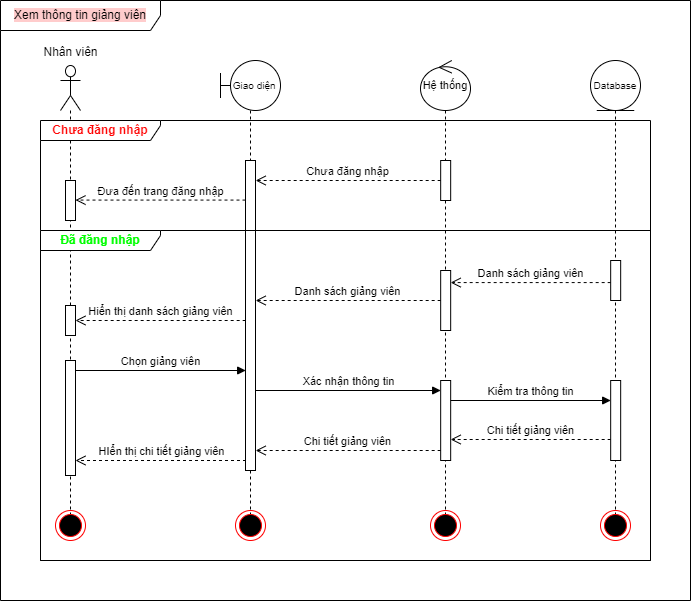

The diagram above was exported from draw.io. Its source (the exported page's mxGraphModel, read from the mxfile embedded in the PNG):
<mxGraphModel dx="1050" dy="621" grid="1" gridSize="10" guides="1" tooltips="1" connect="1" arrows="1" fold="1" page="1" pageScale="1" pageWidth="850" pageHeight="1100" math="0" shadow="0">
  <root>
    <mxCell id="0" />
    <mxCell id="1" parent="0" />
    <mxCell id="Qhqzmik02JmOhl7yBf_o-1" value="&lt;span style=&quot;background-color: rgb(255, 204, 204);&quot;&gt;Xem thông tin giảng viên&lt;/span&gt;" style="shape=umlFrame;whiteSpace=wrap;html=1;pointerEvents=0;width=160;height=30;" parent="1" vertex="1">
      <mxGeometry x="40" y="40" width="690" height="600" as="geometry" />
    </mxCell>
    <mxCell id="Qhqzmik02JmOhl7yBf_o-6" value="&lt;font style=&quot;font-size: 10px;&quot;&gt;&amp;nbsp; &amp;nbsp;Giao diện&lt;/font&gt;" style="shape=umlLifeline;perimeter=lifelinePerimeter;whiteSpace=wrap;html=1;container=1;dropTarget=0;collapsible=0;recursiveResize=0;outlineConnect=0;portConstraint=eastwest;newEdgeStyle={&quot;curved&quot;:0,&quot;rounded&quot;:0};participant=umlBoundary;size=50;" parent="1" vertex="1">
      <mxGeometry x="260" y="100" width="60" height="460" as="geometry" />
    </mxCell>
    <mxCell id="Qhqzmik02JmOhl7yBf_o-10" value="" style="html=1;points=[[0,0,0,0,5],[0,1,0,0,-5],[1,0,0,0,5],[1,1,0,0,-5]];perimeter=orthogonalPerimeter;outlineConnect=0;targetShapes=umlLifeline;portConstraint=eastwest;newEdgeStyle={&quot;curved&quot;:0,&quot;rounded&quot;:0};" parent="Qhqzmik02JmOhl7yBf_o-6" vertex="1">
      <mxGeometry x="25" y="100" width="10" height="310" as="geometry" />
    </mxCell>
    <mxCell id="Qhqzmik02JmOhl7yBf_o-7" value="" style="shape=umlLifeline;perimeter=lifelinePerimeter;whiteSpace=wrap;html=1;container=1;dropTarget=0;collapsible=0;recursiveResize=0;outlineConnect=0;portConstraint=eastwest;newEdgeStyle={&quot;curved&quot;:0,&quot;rounded&quot;:0};participant=umlActor;size=45;" parent="1" vertex="1">
      <mxGeometry x="100" y="105" width="20" height="455" as="geometry" />
    </mxCell>
    <mxCell id="Q2UFI75gUtYqtLuymwrZ-13" value="" style="html=1;points=[[0,0,0,0,5],[0,1,0,0,-5],[1,0,0,0,5],[1,1,0,0,-5]];perimeter=orthogonalPerimeter;outlineConnect=0;targetShapes=umlLifeline;portConstraint=eastwest;newEdgeStyle={&quot;curved&quot;:0,&quot;rounded&quot;:0};" vertex="1" parent="Qhqzmik02JmOhl7yBf_o-7">
      <mxGeometry x="5" y="240" width="10" height="30" as="geometry" />
    </mxCell>
    <mxCell id="Q2UFI75gUtYqtLuymwrZ-14" value="" style="html=1;points=[[0,0,0,0,5],[0,1,0,0,-5],[1,0,0,0,5],[1,1,0,0,-5]];perimeter=orthogonalPerimeter;outlineConnect=0;targetShapes=umlLifeline;portConstraint=eastwest;newEdgeStyle={&quot;curved&quot;:0,&quot;rounded&quot;:0};" vertex="1" parent="Qhqzmik02JmOhl7yBf_o-7">
      <mxGeometry x="5" y="295" width="10" height="115" as="geometry" />
    </mxCell>
    <mxCell id="Qhqzmik02JmOhl7yBf_o-8" value="&lt;font style=&quot;font-size: 11px;&quot;&gt;Hệ thống&lt;/font&gt;" style="shape=umlLifeline;perimeter=lifelinePerimeter;whiteSpace=wrap;html=1;container=1;dropTarget=0;collapsible=0;recursiveResize=0;outlineConnect=0;portConstraint=eastwest;newEdgeStyle={&quot;curved&quot;:0,&quot;rounded&quot;:0};participant=umlControl;size=50;" parent="1" vertex="1">
      <mxGeometry x="460" y="100" width="50" height="460" as="geometry" />
    </mxCell>
    <mxCell id="Qhqzmik02JmOhl7yBf_o-12" value="" style="html=1;points=[[0,0,0,0,5],[0,1,0,0,-5],[1,0,0,0,5],[1,1,0,0,-5]];perimeter=orthogonalPerimeter;outlineConnect=0;targetShapes=umlLifeline;portConstraint=eastwest;newEdgeStyle={&quot;curved&quot;:0,&quot;rounded&quot;:0};" parent="Qhqzmik02JmOhl7yBf_o-8" vertex="1">
      <mxGeometry x="20.17" y="100" width="10" height="40" as="geometry" />
    </mxCell>
    <mxCell id="Qhqzmik02JmOhl7yBf_o-9" value="&lt;font style=&quot;font-size: 10px;&quot;&gt;Database&lt;/font&gt;" style="shape=umlLifeline;perimeter=lifelinePerimeter;whiteSpace=wrap;html=1;container=1;dropTarget=0;collapsible=0;recursiveResize=0;outlineConnect=0;portConstraint=eastwest;newEdgeStyle={&quot;curved&quot;:0,&quot;rounded&quot;:0};participant=umlEntity;size=50;" parent="1" vertex="1">
      <mxGeometry x="630" y="100" width="50" height="460" as="geometry" />
    </mxCell>
    <mxCell id="Qhqzmik02JmOhl7yBf_o-14" value="&lt;font color=&quot;#ff0303&quot;&gt;&lt;b&gt;Chưa đăng nhập&lt;/b&gt;&lt;/font&gt;" style="shape=umlFrame;whiteSpace=wrap;html=1;pointerEvents=0;width=120;height=20;" parent="1" vertex="1">
      <mxGeometry x="80" y="160" width="610" height="440" as="geometry" />
    </mxCell>
    <mxCell id="Qhqzmik02JmOhl7yBf_o-15" value="Chưa đăng nhập" style="html=1;verticalAlign=bottom;endArrow=open;dashed=1;endSize=8;curved=0;rounded=0;" parent="1" edge="1">
      <mxGeometry relative="1" as="geometry">
        <mxPoint x="480.17" y="220" as="sourcePoint" />
        <mxPoint x="295.17" y="220" as="targetPoint" />
      </mxGeometry>
    </mxCell>
    <mxCell id="Qhqzmik02JmOhl7yBf_o-16" value="" style="html=1;verticalAlign=bottom;endArrow=open;dashed=1;endSize=8;curved=0;rounded=0;" parent="1" edge="1" source="Q2UFI75gUtYqtLuymwrZ-10">
      <mxGeometry relative="1" as="geometry">
        <mxPoint x="285" y="240" as="sourcePoint" />
        <mxPoint x="109.66666666666663" y="240" as="targetPoint" />
      </mxGeometry>
    </mxCell>
    <mxCell id="Qhqzmik02JmOhl7yBf_o-17" value="&lt;b&gt;&lt;font color=&quot;#00ff00&quot;&gt;Đã đăng nhập&lt;/font&gt;&lt;/b&gt;" style="shape=umlFrame;whiteSpace=wrap;html=1;pointerEvents=0;width=120;height=20;" parent="1" vertex="1">
      <mxGeometry x="80" y="270" width="610" height="330" as="geometry" />
    </mxCell>
    <mxCell id="Qhqzmik02JmOhl7yBf_o-18" value="" style="html=1;points=[[0,0,0,0,5],[0,1,0,0,-5],[1,0,0,0,5],[1,1,0,0,-5]];perimeter=orthogonalPerimeter;outlineConnect=0;targetShapes=umlLifeline;portConstraint=eastwest;newEdgeStyle={&quot;curved&quot;:0,&quot;rounded&quot;:0};" parent="1" vertex="1">
      <mxGeometry x="650.17" y="300" width="10" height="40" as="geometry" />
    </mxCell>
    <mxCell id="Qhqzmik02JmOhl7yBf_o-19" value="" style="html=1;points=[[0,0,0,0,5],[0,1,0,0,-5],[1,0,0,0,5],[1,1,0,0,-5]];perimeter=orthogonalPerimeter;outlineConnect=0;targetShapes=umlLifeline;portConstraint=eastwest;newEdgeStyle={&quot;curved&quot;:0,&quot;rounded&quot;:0};" parent="1" vertex="1">
      <mxGeometry x="480.17" y="310" width="10" height="60" as="geometry" />
    </mxCell>
    <mxCell id="Qhqzmik02JmOhl7yBf_o-20" value="Danh sách giảng viên" style="html=1;verticalAlign=bottom;endArrow=open;dashed=1;endSize=8;curved=0;rounded=0;" parent="1" edge="1">
      <mxGeometry relative="1" as="geometry">
        <mxPoint x="650.17" y="322.08" as="sourcePoint" />
        <mxPoint x="490.17" y="322.08" as="targetPoint" />
      </mxGeometry>
    </mxCell>
    <mxCell id="Qhqzmik02JmOhl7yBf_o-21" value="Danh sách giảng viên" style="html=1;verticalAlign=bottom;endArrow=open;dashed=1;endSize=8;curved=0;rounded=0;" parent="1" edge="1">
      <mxGeometry relative="1" as="geometry">
        <mxPoint x="480.17" y="340" as="sourcePoint" />
        <mxPoint x="295.17" y="340" as="targetPoint" />
      </mxGeometry>
    </mxCell>
    <mxCell id="Qhqzmik02JmOhl7yBf_o-22" value="Hiển thị danh sách giảng viên" style="html=1;verticalAlign=bottom;endArrow=open;dashed=1;endSize=8;curved=0;rounded=0;" parent="1" edge="1" target="Q2UFI75gUtYqtLuymwrZ-13">
      <mxGeometry relative="1" as="geometry">
        <mxPoint x="285.17" y="360" as="sourcePoint" />
        <mxPoint x="150" y="360" as="targetPoint" />
      </mxGeometry>
    </mxCell>
    <mxCell id="Qhqzmik02JmOhl7yBf_o-23" value="Chọn giảng viên" style="html=1;verticalAlign=bottom;endArrow=block;curved=0;rounded=0;" parent="1" edge="1" source="Q2UFI75gUtYqtLuymwrZ-14">
      <mxGeometry x="-0.001" width="80" relative="1" as="geometry">
        <mxPoint x="160" y="410" as="sourcePoint" />
        <mxPoint x="285.17" y="410" as="targetPoint" />
        <mxPoint as="offset" />
      </mxGeometry>
    </mxCell>
    <mxCell id="Qhqzmik02JmOhl7yBf_o-24" value="Xác nhận thông tin" style="html=1;verticalAlign=bottom;endArrow=block;curved=0;rounded=0;" parent="1" edge="1">
      <mxGeometry width="80" relative="1" as="geometry">
        <mxPoint x="295.17" y="430" as="sourcePoint" />
        <mxPoint x="480.17" y="430" as="targetPoint" />
        <mxPoint as="offset" />
      </mxGeometry>
    </mxCell>
    <mxCell id="Qhqzmik02JmOhl7yBf_o-27" value="" style="html=1;points=[[0,0,0,0,5],[0,1,0,0,-5],[1,0,0,0,5],[1,1,0,0,-5]];perimeter=orthogonalPerimeter;outlineConnect=0;targetShapes=umlLifeline;portConstraint=eastwest;newEdgeStyle={&quot;curved&quot;:0,&quot;rounded&quot;:0};" parent="1" vertex="1">
      <mxGeometry x="480.17" y="420" width="10" height="80" as="geometry" />
    </mxCell>
    <mxCell id="sUTgt6oVyV8x45Rty2s4-1" value="Chi tiết giảng viên" style="html=1;verticalAlign=bottom;endArrow=open;dashed=1;endSize=8;curved=0;rounded=0;" parent="1" edge="1">
      <mxGeometry relative="1" as="geometry">
        <mxPoint x="480.17" y="489.9999999999999" as="sourcePoint" />
        <mxPoint x="295.17" y="489.9999999999999" as="targetPoint" />
      </mxGeometry>
    </mxCell>
    <mxCell id="sUTgt6oVyV8x45Rty2s4-2" value="HIển thị chi tiết giảng viên" style="html=1;verticalAlign=bottom;endArrow=open;dashed=1;endSize=8;curved=0;rounded=0;" parent="1" edge="1" target="Q2UFI75gUtYqtLuymwrZ-14">
      <mxGeometry relative="1" as="geometry">
        <mxPoint x="285.5" y="500" as="sourcePoint" />
        <mxPoint x="160" y="500" as="targetPoint" />
      </mxGeometry>
    </mxCell>
    <mxCell id="zZLjmVzufuu3xmkx4Qme-1" value="&lt;span style=&quot;font-weight: normal;&quot;&gt;Nhân viên&lt;/span&gt;" style="text;align=center;fontStyle=1;verticalAlign=middle;spacingLeft=3;spacingRight=3;strokeColor=none;rotatable=0;points=[[0,0.5],[1,0.5]];portConstraint=eastwest;html=1;" parent="1" vertex="1">
      <mxGeometry x="70" y="79" width="80" height="26" as="geometry" />
    </mxCell>
    <mxCell id="Q2UFI75gUtYqtLuymwrZ-3" value="" style="html=1;points=[[0,0,0,0,5],[0,1,0,0,-5],[1,0,0,0,5],[1,1,0,0,-5]];perimeter=orthogonalPerimeter;outlineConnect=0;targetShapes=umlLifeline;portConstraint=eastwest;newEdgeStyle={&quot;curved&quot;:0,&quot;rounded&quot;:0};" vertex="1" parent="1">
      <mxGeometry x="650.17" y="420" width="10" height="80" as="geometry" />
    </mxCell>
    <mxCell id="Q2UFI75gUtYqtLuymwrZ-4" value="Kiểm tra thông tin" style="html=1;verticalAlign=bottom;endArrow=block;curved=0;rounded=0;" edge="1" parent="1">
      <mxGeometry width="80" relative="1" as="geometry">
        <mxPoint x="490.1700000000001" y="440" as="sourcePoint" />
        <mxPoint x="650.1700000000001" y="440" as="targetPoint" />
      </mxGeometry>
    </mxCell>
    <mxCell id="Q2UFI75gUtYqtLuymwrZ-5" value="Chi tiết giảng viên" style="html=1;verticalAlign=bottom;endArrow=open;dashed=1;endSize=8;curved=0;rounded=0;" edge="1" parent="1">
      <mxGeometry relative="1" as="geometry">
        <mxPoint x="650.1700000000001" y="479" as="sourcePoint" />
        <mxPoint x="490.1700000000001" y="479" as="targetPoint" />
      </mxGeometry>
    </mxCell>
    <mxCell id="Q2UFI75gUtYqtLuymwrZ-6" value="" style="ellipse;html=1;shape=endState;fillColor=#000000;strokeColor=#ff0000;" vertex="1" parent="1">
      <mxGeometry x="275" y="550" width="30" height="30" as="geometry" />
    </mxCell>
    <mxCell id="Q2UFI75gUtYqtLuymwrZ-7" value="" style="ellipse;html=1;shape=endState;fillColor=#000000;strokeColor=#ff0000;" vertex="1" parent="1">
      <mxGeometry x="95" y="550" width="30" height="30" as="geometry" />
    </mxCell>
    <mxCell id="Q2UFI75gUtYqtLuymwrZ-8" value="" style="ellipse;html=1;shape=endState;fillColor=#000000;strokeColor=#ff0000;" vertex="1" parent="1">
      <mxGeometry x="470" y="550" width="30" height="30" as="geometry" />
    </mxCell>
    <mxCell id="Q2UFI75gUtYqtLuymwrZ-9" value="" style="ellipse;html=1;shape=endState;fillColor=#000000;strokeColor=#ff0000;" vertex="1" parent="1">
      <mxGeometry x="640" y="550" width="30" height="30" as="geometry" />
    </mxCell>
    <mxCell id="Q2UFI75gUtYqtLuymwrZ-10" value="" style="html=1;points=[[0,0,0,0,5],[0,1,0,0,-5],[1,0,0,0,5],[1,1,0,0,-5]];perimeter=orthogonalPerimeter;outlineConnect=0;targetShapes=umlLifeline;portConstraint=eastwest;newEdgeStyle={&quot;curved&quot;:0,&quot;rounded&quot;:0};" vertex="1" parent="1">
      <mxGeometry x="105" y="220" width="10" height="40" as="geometry" />
    </mxCell>
    <mxCell id="Q2UFI75gUtYqtLuymwrZ-12" value="Đưa đến trang đăng nhập" style="html=1;verticalAlign=bottom;endArrow=open;dashed=1;endSize=8;curved=0;rounded=0;" edge="1" parent="1">
      <mxGeometry relative="1" as="geometry">
        <mxPoint x="285" y="239.57999999999998" as="sourcePoint" />
        <mxPoint x="115" y="239.57999999999998" as="targetPoint" />
      </mxGeometry>
    </mxCell>
  </root>
</mxGraphModel>